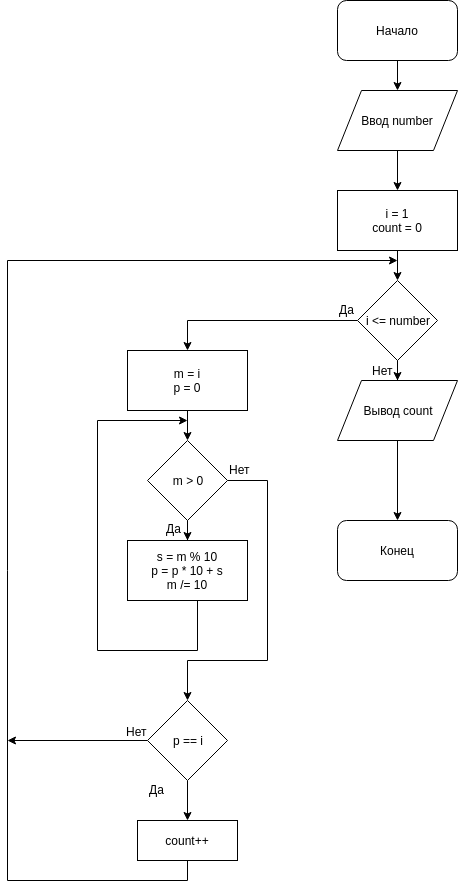

The diagram above was exported from draw.io. Its source (the exported page's mxGraphModel, read from the mxfile embedded in the PNG):
<mxGraphModel dx="1102" dy="569" grid="1" gridSize="10" guides="1" tooltips="1" connect="1" arrows="1" fold="1" page="1" pageScale="1" pageWidth="827" pageHeight="1169" math="0" shadow="0">
  <root>
    <mxCell id="0" />
    <mxCell id="1" parent="0" />
    <mxCell id="z6tBKRCyh828t-v_96C7-4" value="" style="edgeStyle=orthogonalEdgeStyle;rounded=0;orthogonalLoop=1;jettySize=auto;html=1;" edge="1" parent="1" source="z6tBKRCyh828t-v_96C7-2" target="z6tBKRCyh828t-v_96C7-3">
      <mxGeometry relative="1" as="geometry" />
    </mxCell>
    <mxCell id="z6tBKRCyh828t-v_96C7-2" value="Начало" style="rounded=1;whiteSpace=wrap;html=1;" vertex="1" parent="1">
      <mxGeometry x="380" y="30" width="120" height="60" as="geometry" />
    </mxCell>
    <mxCell id="z6tBKRCyh828t-v_96C7-6" value="" style="edgeStyle=orthogonalEdgeStyle;rounded=0;orthogonalLoop=1;jettySize=auto;html=1;" edge="1" parent="1" source="z6tBKRCyh828t-v_96C7-3" target="z6tBKRCyh828t-v_96C7-5">
      <mxGeometry relative="1" as="geometry" />
    </mxCell>
    <mxCell id="z6tBKRCyh828t-v_96C7-3" value="Ввод number" style="shape=parallelogram;perimeter=parallelogramPerimeter;whiteSpace=wrap;html=1;" vertex="1" parent="1">
      <mxGeometry x="380" y="120" width="120" height="60" as="geometry" />
    </mxCell>
    <mxCell id="z6tBKRCyh828t-v_96C7-8" value="" style="edgeStyle=orthogonalEdgeStyle;rounded=0;orthogonalLoop=1;jettySize=auto;html=1;" edge="1" parent="1" source="z6tBKRCyh828t-v_96C7-5" target="z6tBKRCyh828t-v_96C7-7">
      <mxGeometry relative="1" as="geometry" />
    </mxCell>
    <mxCell id="z6tBKRCyh828t-v_96C7-5" value="i = 1&lt;br&gt;count = 0" style="rounded=0;whiteSpace=wrap;html=1;" vertex="1" parent="1">
      <mxGeometry x="380" y="220" width="120" height="60" as="geometry" />
    </mxCell>
    <mxCell id="z6tBKRCyh828t-v_96C7-11" style="edgeStyle=orthogonalEdgeStyle;rounded=0;orthogonalLoop=1;jettySize=auto;html=1;entryX=0.5;entryY=0;entryDx=0;entryDy=0;exitX=0;exitY=0.5;exitDx=0;exitDy=0;" edge="1" parent="1" source="z6tBKRCyh828t-v_96C7-7" target="z6tBKRCyh828t-v_96C7-10">
      <mxGeometry relative="1" as="geometry">
        <mxPoint x="320" y="350" as="sourcePoint" />
      </mxGeometry>
    </mxCell>
    <mxCell id="z6tBKRCyh828t-v_96C7-29" value="" style="edgeStyle=orthogonalEdgeStyle;rounded=0;orthogonalLoop=1;jettySize=auto;html=1;" edge="1" parent="1" source="z6tBKRCyh828t-v_96C7-7">
      <mxGeometry relative="1" as="geometry">
        <mxPoint x="440" y="410" as="targetPoint" />
      </mxGeometry>
    </mxCell>
    <mxCell id="z6tBKRCyh828t-v_96C7-7" value="i &amp;lt;= number" style="rhombus;whiteSpace=wrap;html=1;" vertex="1" parent="1">
      <mxGeometry x="400" y="310" width="80" height="80" as="geometry" />
    </mxCell>
    <mxCell id="z6tBKRCyh828t-v_96C7-13" value="" style="edgeStyle=orthogonalEdgeStyle;rounded=0;orthogonalLoop=1;jettySize=auto;html=1;entryX=0.5;entryY=0;entryDx=0;entryDy=0;" edge="1" parent="1" source="z6tBKRCyh828t-v_96C7-10" target="z6tBKRCyh828t-v_96C7-14">
      <mxGeometry relative="1" as="geometry">
        <mxPoint x="310" y="470" as="targetPoint" />
      </mxGeometry>
    </mxCell>
    <mxCell id="z6tBKRCyh828t-v_96C7-10" value="m = i&lt;br&gt;p = 0" style="rounded=0;whiteSpace=wrap;html=1;" vertex="1" parent="1">
      <mxGeometry x="170" y="380" width="120" height="60" as="geometry" />
    </mxCell>
    <mxCell id="z6tBKRCyh828t-v_96C7-16" style="edgeStyle=orthogonalEdgeStyle;rounded=0;orthogonalLoop=1;jettySize=auto;html=1;" edge="1" parent="1" source="z6tBKRCyh828t-v_96C7-14" target="z6tBKRCyh828t-v_96C7-15">
      <mxGeometry relative="1" as="geometry" />
    </mxCell>
    <mxCell id="z6tBKRCyh828t-v_96C7-20" style="edgeStyle=orthogonalEdgeStyle;rounded=0;orthogonalLoop=1;jettySize=auto;html=1;entryX=0.5;entryY=0;entryDx=0;entryDy=0;" edge="1" parent="1" source="z6tBKRCyh828t-v_96C7-14" target="z6tBKRCyh828t-v_96C7-19">
      <mxGeometry relative="1" as="geometry">
        <Array as="points">
          <mxPoint x="310" y="510" />
          <mxPoint x="310" y="690" />
          <mxPoint x="230" y="690" />
        </Array>
      </mxGeometry>
    </mxCell>
    <mxCell id="z6tBKRCyh828t-v_96C7-14" value="m &amp;gt; 0" style="rhombus;whiteSpace=wrap;html=1;" vertex="1" parent="1">
      <mxGeometry x="190" y="470" width="80" height="80" as="geometry" />
    </mxCell>
    <mxCell id="z6tBKRCyh828t-v_96C7-18" style="edgeStyle=orthogonalEdgeStyle;rounded=0;orthogonalLoop=1;jettySize=auto;html=1;exitX=0;exitY=0.5;exitDx=0;exitDy=0;" edge="1" parent="1" source="z6tBKRCyh828t-v_96C7-15">
      <mxGeometry relative="1" as="geometry">
        <mxPoint x="230" y="450" as="targetPoint" />
        <Array as="points">
          <mxPoint x="240" y="600" />
          <mxPoint x="240" y="680" />
          <mxPoint x="140" y="680" />
          <mxPoint x="140" y="450" />
        </Array>
      </mxGeometry>
    </mxCell>
    <mxCell id="z6tBKRCyh828t-v_96C7-15" value="s = m % 10&lt;br&gt;p = p * 10 + s&lt;br&gt;m /= 10" style="rounded=0;whiteSpace=wrap;html=1;" vertex="1" parent="1">
      <mxGeometry x="170" y="570" width="120" height="60" as="geometry" />
    </mxCell>
    <mxCell id="z6tBKRCyh828t-v_96C7-25" style="edgeStyle=orthogonalEdgeStyle;rounded=0;orthogonalLoop=1;jettySize=auto;html=1;entryX=0.5;entryY=0;entryDx=0;entryDy=0;" edge="1" parent="1" source="z6tBKRCyh828t-v_96C7-19" target="z6tBKRCyh828t-v_96C7-24">
      <mxGeometry relative="1" as="geometry" />
    </mxCell>
    <mxCell id="z6tBKRCyh828t-v_96C7-27" style="edgeStyle=orthogonalEdgeStyle;rounded=0;orthogonalLoop=1;jettySize=auto;html=1;" edge="1" parent="1" source="z6tBKRCyh828t-v_96C7-19">
      <mxGeometry relative="1" as="geometry">
        <mxPoint x="50" y="770" as="targetPoint" />
      </mxGeometry>
    </mxCell>
    <mxCell id="z6tBKRCyh828t-v_96C7-19" value="p == i" style="rhombus;whiteSpace=wrap;html=1;" vertex="1" parent="1">
      <mxGeometry x="190" y="730" width="80" height="80" as="geometry" />
    </mxCell>
    <mxCell id="z6tBKRCyh828t-v_96C7-21" value="Да" style="text;html=1;resizable=0;points=[];autosize=1;align=left;verticalAlign=top;spacingTop=-4;" vertex="1" parent="1">
      <mxGeometry x="207" y="549" width="30" height="20" as="geometry" />
    </mxCell>
    <mxCell id="z6tBKRCyh828t-v_96C7-22" value="Нет" style="text;html=1;resizable=0;points=[];autosize=1;align=left;verticalAlign=top;spacingTop=-4;" vertex="1" parent="1">
      <mxGeometry x="270" y="490" width="40" height="20" as="geometry" />
    </mxCell>
    <mxCell id="z6tBKRCyh828t-v_96C7-23" value="Да" style="text;html=1;resizable=0;points=[];autosize=1;align=left;verticalAlign=top;spacingTop=-4;" vertex="1" parent="1">
      <mxGeometry x="190" y="810" width="30" height="20" as="geometry" />
    </mxCell>
    <mxCell id="z6tBKRCyh828t-v_96C7-26" style="edgeStyle=orthogonalEdgeStyle;rounded=0;orthogonalLoop=1;jettySize=auto;html=1;" edge="1" parent="1" source="z6tBKRCyh828t-v_96C7-24">
      <mxGeometry relative="1" as="geometry">
        <mxPoint x="440" y="290" as="targetPoint" />
        <Array as="points">
          <mxPoint x="230" y="910" />
          <mxPoint x="50" y="910" />
          <mxPoint x="50" y="290" />
        </Array>
      </mxGeometry>
    </mxCell>
    <mxCell id="z6tBKRCyh828t-v_96C7-24" value="count++" style="rounded=0;whiteSpace=wrap;html=1;" vertex="1" parent="1">
      <mxGeometry x="180" y="850" width="100" height="40" as="geometry" />
    </mxCell>
    <mxCell id="z6tBKRCyh828t-v_96C7-32" value="" style="edgeStyle=orthogonalEdgeStyle;rounded=0;orthogonalLoop=1;jettySize=auto;html=1;" edge="1" parent="1" source="z6tBKRCyh828t-v_96C7-30">
      <mxGeometry relative="1" as="geometry">
        <mxPoint x="440" y="550" as="targetPoint" />
      </mxGeometry>
    </mxCell>
    <mxCell id="z6tBKRCyh828t-v_96C7-30" value="Вывод count" style="shape=parallelogram;perimeter=parallelogramPerimeter;whiteSpace=wrap;html=1;" vertex="1" parent="1">
      <mxGeometry x="380" y="410" width="120" height="60" as="geometry" />
    </mxCell>
    <mxCell id="z6tBKRCyh828t-v_96C7-33" value="Конец" style="rounded=1;whiteSpace=wrap;html=1;" vertex="1" parent="1">
      <mxGeometry x="380" y="550" width="120" height="60" as="geometry" />
    </mxCell>
    <mxCell id="z6tBKRCyh828t-v_96C7-34" value="Нет" style="text;html=1;resizable=0;points=[];autosize=1;align=left;verticalAlign=top;spacingTop=-4;" vertex="1" parent="1">
      <mxGeometry x="167" y="752" width="40" height="20" as="geometry" />
    </mxCell>
    <mxCell id="z6tBKRCyh828t-v_96C7-35" value="Да" style="text;html=1;resizable=0;points=[];autosize=1;align=left;verticalAlign=top;spacingTop=-4;" vertex="1" parent="1">
      <mxGeometry x="380" y="330" width="30" height="20" as="geometry" />
    </mxCell>
    <mxCell id="z6tBKRCyh828t-v_96C7-36" value="Нет" style="text;html=1;resizable=0;points=[];autosize=1;align=left;verticalAlign=top;spacingTop=-4;" vertex="1" parent="1">
      <mxGeometry x="413" y="391" width="40" height="20" as="geometry" />
    </mxCell>
  </root>
</mxGraphModel>